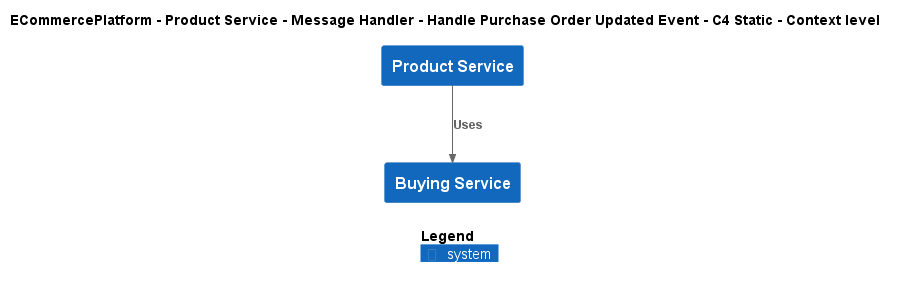

The diagram above was rendered by PlantUML. Its source (embedded in the PNG):
@startuml
!include ..\..\..\..\..\..\..\.c4s\C4_Context.puml

AddElementTag("c4interflow:lifecycle:new", $bgColor=green, $fontColor=#ffffff, $borderColor=green, $shadowing="False")
AddElementTag("c4interflow:lifecycle:changed", $bgColor=orange, $fontColor=#ffffff, $borderColor=orange, $shadowing="False")
AddElementTag("c4interflow:lifecycle:removed", $bgColor=red, $fontColor=#ffffff, $borderColor=red, $shadowing="False")

AddRelTag("c4interflow:lifecycle:new", $textColor=green, $lineColor=green)
AddRelTag("c4interflow:lifecycle:changed", $textColor=orange, $lineColor=orange)
AddRelTag("c4interflow:lifecycle:removed", $textColor=red, $lineColor=red)

SHOW_PERSON_PORTRAIT()
LAYOUT_TOP_DOWN()

skinparam linetype polyline

title ECommercePlatform - Product Service - Message Handler - Handle Purchase Order Updated Event - C4 Static - Context level

System(ECommercePlatform.SoftwareSystems.ProductService, "Product Service", "")
System(ECommercePlatform.SoftwareSystems.BuyingService, "Buying Service", "")

Rel(ECommercePlatform.SoftwareSystems.ProductService, ECommercePlatform.SoftwareSystems.BuyingService, "Uses")


SHOW_LEGEND()
@enduml